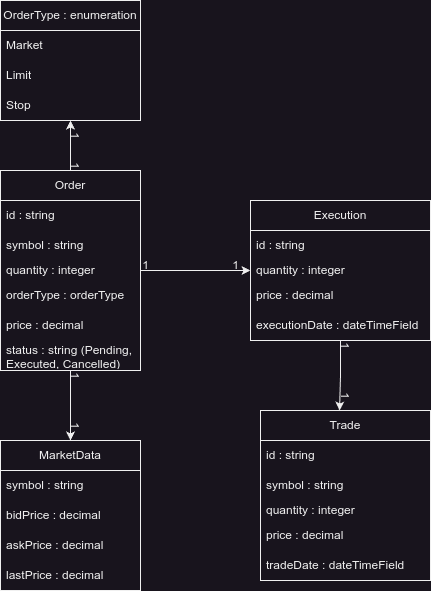

The diagram above was exported from draw.io. Its source (the exported page's mxGraphModel, read from the mxfile embedded in the PNG):
<mxGraphModel dx="1114" dy="816" grid="1" gridSize="10" guides="1" tooltips="1" connect="1" arrows="1" fold="1" page="1" pageScale="1" pageWidth="850" pageHeight="1100" math="0" shadow="0">
  <root>
    <mxCell id="0" />
    <mxCell id="1" parent="0" />
    <mxCell id="IiInqg7Px0L6YdZqvOg8-18" value="" style="edgeStyle=orthogonalEdgeStyle;rounded=0;orthogonalLoop=1;jettySize=auto;html=1;" parent="1" source="IiInqg7Px0L6YdZqvOg8-2" target="IiInqg7Px0L6YdZqvOg8-11" edge="1">
      <mxGeometry relative="1" as="geometry" />
    </mxCell>
    <mxCell id="IiInqg7Px0L6YdZqvOg8-27" value="" style="edgeStyle=orthogonalEdgeStyle;rounded=0;orthogonalLoop=1;jettySize=auto;html=1;" parent="1" source="IiInqg7Px0L6YdZqvOg8-2" target="IiInqg7Px0L6YdZqvOg8-20" edge="1">
      <mxGeometry relative="1" as="geometry" />
    </mxCell>
    <mxCell id="IiInqg7Px0L6YdZqvOg8-43" style="edgeStyle=orthogonalEdgeStyle;rounded=0;orthogonalLoop=1;jettySize=auto;html=1;entryX=0.5;entryY=0;entryDx=0;entryDy=0;" parent="1" source="IiInqg7Px0L6YdZqvOg8-2" target="IiInqg7Px0L6YdZqvOg8-37" edge="1">
      <mxGeometry relative="1" as="geometry" />
    </mxCell>
    <mxCell id="IiInqg7Px0L6YdZqvOg8-2" value="Order" style="swimlane;fontStyle=0;childLayout=stackLayout;horizontal=1;startSize=30;horizontalStack=0;resizeParent=1;resizeParentMax=0;resizeLast=0;collapsible=1;marginBottom=0;whiteSpace=wrap;html=1;" parent="1" vertex="1">
      <mxGeometry x="70" y="250" width="140" height="200" as="geometry" />
    </mxCell>
    <mxCell id="IiInqg7Px0L6YdZqvOg8-3" value="id : string" style="text;strokeColor=none;fillColor=none;align=left;verticalAlign=middle;spacingLeft=4;spacingRight=4;overflow=hidden;points=[[0,0.5],[1,0.5]];portConstraint=eastwest;rotatable=0;whiteSpace=wrap;html=1;" parent="IiInqg7Px0L6YdZqvOg8-2" vertex="1">
      <mxGeometry y="30" width="140" height="30" as="geometry" />
    </mxCell>
    <mxCell id="IiInqg7Px0L6YdZqvOg8-4" value="symbol : string" style="text;strokeColor=none;fillColor=none;align=left;verticalAlign=middle;spacingLeft=4;spacingRight=4;overflow=hidden;points=[[0,0.5],[1,0.5]];portConstraint=eastwest;rotatable=0;whiteSpace=wrap;html=1;" parent="IiInqg7Px0L6YdZqvOg8-2" vertex="1">
      <mxGeometry y="60" width="140" height="30" as="geometry" />
    </mxCell>
    <mxCell id="IiInqg7Px0L6YdZqvOg8-5" value="quantity : integer" style="text;strokeColor=none;fillColor=none;align=left;verticalAlign=middle;spacingLeft=4;spacingRight=4;overflow=hidden;points=[[0,0.5],[1,0.5]];portConstraint=eastwest;rotatable=0;whiteSpace=wrap;html=1;" parent="IiInqg7Px0L6YdZqvOg8-2" vertex="1">
      <mxGeometry y="90" width="140" height="20" as="geometry" />
    </mxCell>
    <mxCell id="IiInqg7Px0L6YdZqvOg8-6" value="orderType : orderType" style="text;strokeColor=none;fillColor=none;align=left;verticalAlign=middle;spacingLeft=4;spacingRight=4;overflow=hidden;points=[[0,0.5],[1,0.5]];portConstraint=eastwest;rotatable=0;whiteSpace=wrap;html=1;" parent="IiInqg7Px0L6YdZqvOg8-2" vertex="1">
      <mxGeometry y="110" width="140" height="30" as="geometry" />
    </mxCell>
    <mxCell id="IiInqg7Px0L6YdZqvOg8-8" value="price : decimal" style="text;strokeColor=none;fillColor=none;align=left;verticalAlign=middle;spacingLeft=4;spacingRight=4;overflow=hidden;points=[[0,0.5],[1,0.5]];portConstraint=eastwest;rotatable=0;whiteSpace=wrap;html=1;" parent="IiInqg7Px0L6YdZqvOg8-2" vertex="1">
      <mxGeometry y="140" width="140" height="30" as="geometry" />
    </mxCell>
    <mxCell id="IiInqg7Px0L6YdZqvOg8-9" value="status : string (Pending, Executed, Cancelled)" style="text;strokeColor=none;fillColor=none;align=left;verticalAlign=middle;spacingLeft=4;spacingRight=4;overflow=hidden;points=[[0,0.5],[1,0.5]];portConstraint=eastwest;rotatable=0;whiteSpace=wrap;html=1;" parent="IiInqg7Px0L6YdZqvOg8-2" vertex="1">
      <mxGeometry y="170" width="140" height="30" as="geometry" />
    </mxCell>
    <mxCell id="IiInqg7Px0L6YdZqvOg8-11" value="Execution" style="swimlane;fontStyle=0;childLayout=stackLayout;horizontal=1;startSize=30;horizontalStack=0;resizeParent=1;resizeParentMax=0;resizeLast=0;collapsible=1;marginBottom=0;whiteSpace=wrap;html=1;" parent="1" vertex="1">
      <mxGeometry x="320" y="280" width="180" height="140" as="geometry" />
    </mxCell>
    <mxCell id="IiInqg7Px0L6YdZqvOg8-12" value="id : string" style="text;strokeColor=none;fillColor=none;align=left;verticalAlign=middle;spacingLeft=4;spacingRight=4;overflow=hidden;points=[[0,0.5],[1,0.5]];portConstraint=eastwest;rotatable=0;whiteSpace=wrap;html=1;" parent="IiInqg7Px0L6YdZqvOg8-11" vertex="1">
      <mxGeometry y="30" width="180" height="30" as="geometry" />
    </mxCell>
    <mxCell id="IiInqg7Px0L6YdZqvOg8-14" value="quantity : integer" style="text;strokeColor=none;fillColor=none;align=left;verticalAlign=middle;spacingLeft=4;spacingRight=4;overflow=hidden;points=[[0,0.5],[1,0.5]];portConstraint=eastwest;rotatable=0;whiteSpace=wrap;html=1;" parent="IiInqg7Px0L6YdZqvOg8-11" vertex="1">
      <mxGeometry y="60" width="180" height="20" as="geometry" />
    </mxCell>
    <mxCell id="IiInqg7Px0L6YdZqvOg8-16" value="price : decimal" style="text;strokeColor=none;fillColor=none;align=left;verticalAlign=middle;spacingLeft=4;spacingRight=4;overflow=hidden;points=[[0,0.5],[1,0.5]];portConstraint=eastwest;rotatable=0;whiteSpace=wrap;html=1;" parent="IiInqg7Px0L6YdZqvOg8-11" vertex="1">
      <mxGeometry y="80" width="180" height="30" as="geometry" />
    </mxCell>
    <mxCell id="IiInqg7Px0L6YdZqvOg8-17" value="executionDate : dateTimeField" style="text;strokeColor=none;fillColor=none;align=left;verticalAlign=middle;spacingLeft=4;spacingRight=4;overflow=hidden;points=[[0,0.5],[1,0.5]];portConstraint=eastwest;rotatable=0;whiteSpace=wrap;html=1;" parent="IiInqg7Px0L6YdZqvOg8-11" vertex="1">
      <mxGeometry y="110" width="180" height="30" as="geometry" />
    </mxCell>
    <mxCell id="IiInqg7Px0L6YdZqvOg8-20" value="OrderType : enumeration" style="swimlane;fontStyle=0;childLayout=stackLayout;horizontal=1;startSize=30;horizontalStack=0;resizeParent=1;resizeParentMax=0;resizeLast=0;collapsible=1;marginBottom=0;whiteSpace=wrap;html=1;" parent="1" vertex="1">
      <mxGeometry x="70" y="80" width="140" height="120" as="geometry" />
    </mxCell>
    <mxCell id="IiInqg7Px0L6YdZqvOg8-24" value="Market" style="text;strokeColor=none;fillColor=none;align=left;verticalAlign=middle;spacingLeft=4;spacingRight=4;overflow=hidden;points=[[0,0.5],[1,0.5]];portConstraint=eastwest;rotatable=0;whiteSpace=wrap;html=1;" parent="IiInqg7Px0L6YdZqvOg8-20" vertex="1">
      <mxGeometry y="30" width="140" height="30" as="geometry" />
    </mxCell>
    <mxCell id="IiInqg7Px0L6YdZqvOg8-25" value="Limit" style="text;strokeColor=none;fillColor=none;align=left;verticalAlign=middle;spacingLeft=4;spacingRight=4;overflow=hidden;points=[[0,0.5],[1,0.5]];portConstraint=eastwest;rotatable=0;whiteSpace=wrap;html=1;" parent="IiInqg7Px0L6YdZqvOg8-20" vertex="1">
      <mxGeometry y="60" width="140" height="30" as="geometry" />
    </mxCell>
    <mxCell id="IiInqg7Px0L6YdZqvOg8-26" value="Stop" style="text;strokeColor=none;fillColor=none;align=left;verticalAlign=middle;spacingLeft=4;spacingRight=4;overflow=hidden;points=[[0,0.5],[1,0.5]];portConstraint=eastwest;rotatable=0;whiteSpace=wrap;html=1;" parent="IiInqg7Px0L6YdZqvOg8-20" vertex="1">
      <mxGeometry y="90" width="140" height="30" as="geometry" />
    </mxCell>
    <mxCell id="IiInqg7Px0L6YdZqvOg8-29" value="Trade" style="swimlane;fontStyle=0;childLayout=stackLayout;horizontal=1;startSize=30;horizontalStack=0;resizeParent=1;resizeParentMax=0;resizeLast=0;collapsible=1;marginBottom=0;whiteSpace=wrap;html=1;" parent="1" vertex="1">
      <mxGeometry x="330" y="490" width="170" height="170" as="geometry" />
    </mxCell>
    <mxCell id="IiInqg7Px0L6YdZqvOg8-30" value="id : string" style="text;strokeColor=none;fillColor=none;align=left;verticalAlign=middle;spacingLeft=4;spacingRight=4;overflow=hidden;points=[[0,0.5],[1,0.5]];portConstraint=eastwest;rotatable=0;whiteSpace=wrap;html=1;" parent="IiInqg7Px0L6YdZqvOg8-29" vertex="1">
      <mxGeometry y="30" width="170" height="30" as="geometry" />
    </mxCell>
    <mxCell id="IiInqg7Px0L6YdZqvOg8-31" value="symbol : string" style="text;strokeColor=none;fillColor=none;align=left;verticalAlign=middle;spacingLeft=4;spacingRight=4;overflow=hidden;points=[[0,0.5],[1,0.5]];portConstraint=eastwest;rotatable=0;whiteSpace=wrap;html=1;" parent="IiInqg7Px0L6YdZqvOg8-29" vertex="1">
      <mxGeometry y="60" width="170" height="30" as="geometry" />
    </mxCell>
    <mxCell id="IiInqg7Px0L6YdZqvOg8-32" value="quantity : integer" style="text;strokeColor=none;fillColor=none;align=left;verticalAlign=middle;spacingLeft=4;spacingRight=4;overflow=hidden;points=[[0,0.5],[1,0.5]];portConstraint=eastwest;rotatable=0;whiteSpace=wrap;html=1;" parent="IiInqg7Px0L6YdZqvOg8-29" vertex="1">
      <mxGeometry y="90" width="170" height="20" as="geometry" />
    </mxCell>
    <mxCell id="IiInqg7Px0L6YdZqvOg8-33" value="price : decimal" style="text;strokeColor=none;fillColor=none;align=left;verticalAlign=middle;spacingLeft=4;spacingRight=4;overflow=hidden;points=[[0,0.5],[1,0.5]];portConstraint=eastwest;rotatable=0;whiteSpace=wrap;html=1;" parent="IiInqg7Px0L6YdZqvOg8-29" vertex="1">
      <mxGeometry y="110" width="170" height="30" as="geometry" />
    </mxCell>
    <mxCell id="IiInqg7Px0L6YdZqvOg8-34" value="tradeDate : dateTimeField" style="text;strokeColor=none;fillColor=none;align=left;verticalAlign=middle;spacingLeft=4;spacingRight=4;overflow=hidden;points=[[0,0.5],[1,0.5]];portConstraint=eastwest;rotatable=0;whiteSpace=wrap;html=1;" parent="IiInqg7Px0L6YdZqvOg8-29" vertex="1">
      <mxGeometry y="140" width="170" height="30" as="geometry" />
    </mxCell>
    <mxCell id="IiInqg7Px0L6YdZqvOg8-36" style="edgeStyle=orthogonalEdgeStyle;rounded=0;orthogonalLoop=1;jettySize=auto;html=1;entryX=0.465;entryY=0;entryDx=0;entryDy=0;entryPerimeter=0;" parent="1" source="IiInqg7Px0L6YdZqvOg8-11" target="IiInqg7Px0L6YdZqvOg8-29" edge="1">
      <mxGeometry relative="1" as="geometry" />
    </mxCell>
    <mxCell id="IiInqg7Px0L6YdZqvOg8-37" value="MarketData" style="swimlane;fontStyle=0;childLayout=stackLayout;horizontal=1;startSize=30;horizontalStack=0;resizeParent=1;resizeParentMax=0;resizeLast=0;collapsible=1;marginBottom=0;whiteSpace=wrap;html=1;" parent="1" vertex="1">
      <mxGeometry x="70" y="520" width="140" height="150" as="geometry" />
    </mxCell>
    <mxCell id="IiInqg7Px0L6YdZqvOg8-38" value="symbol : string" style="text;strokeColor=none;fillColor=none;align=left;verticalAlign=middle;spacingLeft=4;spacingRight=4;overflow=hidden;points=[[0,0.5],[1,0.5]];portConstraint=eastwest;rotatable=0;whiteSpace=wrap;html=1;" parent="IiInqg7Px0L6YdZqvOg8-37" vertex="1">
      <mxGeometry y="30" width="140" height="30" as="geometry" />
    </mxCell>
    <mxCell id="IiInqg7Px0L6YdZqvOg8-39" value="bidPrice : decimal" style="text;strokeColor=none;fillColor=none;align=left;verticalAlign=middle;spacingLeft=4;spacingRight=4;overflow=hidden;points=[[0,0.5],[1,0.5]];portConstraint=eastwest;rotatable=0;whiteSpace=wrap;html=1;" parent="IiInqg7Px0L6YdZqvOg8-37" vertex="1">
      <mxGeometry y="60" width="140" height="30" as="geometry" />
    </mxCell>
    <mxCell id="IiInqg7Px0L6YdZqvOg8-40" value="askPrice : decimal" style="text;strokeColor=none;fillColor=none;align=left;verticalAlign=middle;spacingLeft=4;spacingRight=4;overflow=hidden;points=[[0,0.5],[1,0.5]];portConstraint=eastwest;rotatable=0;whiteSpace=wrap;html=1;" parent="IiInqg7Px0L6YdZqvOg8-37" vertex="1">
      <mxGeometry y="90" width="140" height="30" as="geometry" />
    </mxCell>
    <mxCell id="IiInqg7Px0L6YdZqvOg8-41" value="lastPrice : decimal" style="text;strokeColor=none;fillColor=none;align=left;verticalAlign=middle;spacingLeft=4;spacingRight=4;overflow=hidden;points=[[0,0.5],[1,0.5]];portConstraint=eastwest;rotatable=0;whiteSpace=wrap;html=1;" parent="IiInqg7Px0L6YdZqvOg8-37" vertex="1">
      <mxGeometry y="120" width="140" height="30" as="geometry" />
    </mxCell>
    <mxCell id="IiInqg7Px0L6YdZqvOg8-44" value="1" style="text;html=1;align=center;verticalAlign=middle;resizable=0;points=[];autosize=1;strokeColor=none;fillColor=none;" parent="1" vertex="1">
      <mxGeometry x="200" y="330" width="30" height="30" as="geometry" />
    </mxCell>
    <mxCell id="IiInqg7Px0L6YdZqvOg8-45" value="1" style="text;html=1;align=center;verticalAlign=middle;resizable=0;points=[];autosize=1;strokeColor=none;fillColor=none;" parent="1" vertex="1">
      <mxGeometry x="290" y="330" width="30" height="30" as="geometry" />
    </mxCell>
    <mxCell id="IiInqg7Px0L6YdZqvOg8-46" value="1" style="text;html=1;align=center;verticalAlign=middle;resizable=0;points=[];autosize=1;strokeColor=none;fillColor=none;rotation=90;" parent="1" vertex="1">
      <mxGeometry x="400" y="410" width="30" height="30" as="geometry" />
    </mxCell>
    <mxCell id="IiInqg7Px0L6YdZqvOg8-47" value="1" style="text;html=1;align=center;verticalAlign=middle;resizable=0;points=[];autosize=1;strokeColor=none;fillColor=none;rotation=90;" parent="1" vertex="1">
      <mxGeometry x="400" y="460" width="30" height="30" as="geometry" />
    </mxCell>
    <mxCell id="IiInqg7Px0L6YdZqvOg8-48" value="1" style="text;html=1;align=center;verticalAlign=middle;resizable=0;points=[];autosize=1;strokeColor=none;fillColor=none;rotation=90;" parent="1" vertex="1">
      <mxGeometry x="130" y="490" width="30" height="30" as="geometry" />
    </mxCell>
    <mxCell id="IiInqg7Px0L6YdZqvOg8-49" value="1" style="text;html=1;align=center;verticalAlign=middle;resizable=0;points=[];autosize=1;strokeColor=none;fillColor=none;rotation=90;" parent="1" vertex="1">
      <mxGeometry x="130" y="440" width="30" height="30" as="geometry" />
    </mxCell>
    <mxCell id="IiInqg7Px0L6YdZqvOg8-50" value="1" style="text;html=1;align=center;verticalAlign=middle;resizable=0;points=[];autosize=1;strokeColor=none;fillColor=none;rotation=90;" parent="1" vertex="1">
      <mxGeometry x="130" y="200" width="30" height="30" as="geometry" />
    </mxCell>
    <mxCell id="IiInqg7Px0L6YdZqvOg8-51" value="1" style="text;html=1;align=center;verticalAlign=middle;resizable=0;points=[];autosize=1;strokeColor=none;fillColor=none;rotation=90;" parent="1" vertex="1">
      <mxGeometry x="130" y="230" width="30" height="30" as="geometry" />
    </mxCell>
  </root>
</mxGraphModel>